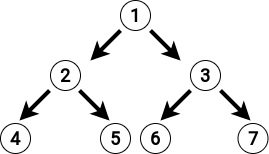

The diagram above was exported from draw.io. Its source (the exported page's mxGraphModel, read from the mxfile embedded in the PNG):
<mxGraphModel dx="1422" dy="686" grid="1" gridSize="10" guides="1" tooltips="1" connect="1" arrows="1" fold="1" page="1" pageScale="1" pageWidth="850" pageHeight="1100" math="0" shadow="0">
  <root>
    <mxCell id="0" />
    <mxCell id="1" parent="0" />
    <mxCell id="bWi91H6nYLXJk-LkGZLk-1" value="&lt;font style=&quot;font-size: 18px&quot; face=&quot;Roboto&quot; data-font-src=&quot;https://fonts.googleapis.com/css?family=Roboto&quot;&gt;&lt;b&gt;1&lt;/b&gt;&lt;/font&gt;" style="ellipse;whiteSpace=wrap;html=1;aspect=fixed;" vertex="1" parent="1">
      <mxGeometry x="380" y="80" width="30" height="30" as="geometry" />
    </mxCell>
    <mxCell id="bWi91H6nYLXJk-LkGZLk-2" value="&lt;font style=&quot;font-size: 18px&quot; face=&quot;Roboto&quot; data-font-src=&quot;https://fonts.googleapis.com/css?family=Roboto&quot;&gt;&lt;b&gt;2&lt;/b&gt;&lt;/font&gt;" style="ellipse;whiteSpace=wrap;html=1;aspect=fixed;" vertex="1" parent="1">
      <mxGeometry x="310" y="140" width="30" height="30" as="geometry" />
    </mxCell>
    <mxCell id="bWi91H6nYLXJk-LkGZLk-3" value="&lt;font style=&quot;font-size: 18px&quot; face=&quot;Roboto&quot; data-font-src=&quot;https://fonts.googleapis.com/css?family=Roboto&quot;&gt;&lt;b&gt;3&lt;/b&gt;&lt;/font&gt;" style="ellipse;whiteSpace=wrap;html=1;aspect=fixed;" vertex="1" parent="1">
      <mxGeometry x="450" y="140" width="30" height="30" as="geometry" />
    </mxCell>
    <mxCell id="bWi91H6nYLXJk-LkGZLk-7" value="&lt;font style=&quot;font-size: 18px&quot; face=&quot;Roboto&quot; data-font-src=&quot;https://fonts.googleapis.com/css?family=Roboto&quot;&gt;&lt;b&gt;4&lt;/b&gt;&lt;/font&gt;" style="ellipse;whiteSpace=wrap;html=1;aspect=fixed;" vertex="1" parent="1">
      <mxGeometry x="260" y="203" width="30" height="30" as="geometry" />
    </mxCell>
    <mxCell id="bWi91H6nYLXJk-LkGZLk-8" value="&lt;font style=&quot;font-size: 18px&quot; face=&quot;Roboto&quot; data-font-src=&quot;https://fonts.googleapis.com/css?family=Roboto&quot;&gt;&lt;b&gt;5&lt;/b&gt;&lt;/font&gt;" style="ellipse;whiteSpace=wrap;html=1;aspect=fixed;" vertex="1" parent="1">
      <mxGeometry x="360" y="203" width="30" height="30" as="geometry" />
    </mxCell>
    <mxCell id="bWi91H6nYLXJk-LkGZLk-9" value="&lt;font style=&quot;font-size: 18px&quot; face=&quot;Roboto&quot; data-font-src=&quot;https://fonts.googleapis.com/css?family=Roboto&quot;&gt;&lt;b&gt;6&lt;/b&gt;&lt;/font&gt;" style="ellipse;whiteSpace=wrap;html=1;aspect=fixed;" vertex="1" parent="1">
      <mxGeometry x="400" y="203" width="30" height="30" as="geometry" />
    </mxCell>
    <mxCell id="bWi91H6nYLXJk-LkGZLk-10" value="&lt;font style=&quot;font-size: 18px&quot; face=&quot;Roboto&quot; data-font-src=&quot;https://fonts.googleapis.com/css?family=Roboto&quot;&gt;&lt;b&gt;7&lt;/b&gt;&lt;/font&gt;" style="ellipse;whiteSpace=wrap;html=1;aspect=fixed;" vertex="1" parent="1">
      <mxGeometry x="497.5" y="203" width="30" height="30" as="geometry" />
    </mxCell>
    <mxCell id="bWi91H6nYLXJk-LkGZLk-11" value="" style="endArrow=classic;html=1;rounded=0;fontSize=18;strokeWidth=4;" edge="1" parent="1">
      <mxGeometry width="50" height="50" relative="1" as="geometry">
        <mxPoint x="410" y="110" as="sourcePoint" />
        <mxPoint x="440" y="140" as="targetPoint" />
      </mxGeometry>
    </mxCell>
    <mxCell id="bWi91H6nYLXJk-LkGZLk-13" value="" style="endArrow=classic;html=1;rounded=0;fontSize=18;strokeWidth=4;" edge="1" parent="1">
      <mxGeometry width="50" height="50" relative="1" as="geometry">
        <mxPoint x="380" y="110" as="sourcePoint" />
        <mxPoint x="350" y="140" as="targetPoint" />
      </mxGeometry>
    </mxCell>
    <mxCell id="bWi91H6nYLXJk-LkGZLk-17" value="" style="endArrow=classic;html=1;rounded=0;fontSize=18;strokeWidth=4;" edge="1" parent="1">
      <mxGeometry width="50" height="50" relative="1" as="geometry">
        <mxPoint x="309" y="170" as="sourcePoint" />
        <mxPoint x="279" y="200" as="targetPoint" />
      </mxGeometry>
    </mxCell>
    <mxCell id="bWi91H6nYLXJk-LkGZLk-18" value="" style="endArrow=classic;html=1;rounded=0;fontSize=18;strokeWidth=4;" edge="1" parent="1">
      <mxGeometry width="50" height="50" relative="1" as="geometry">
        <mxPoint x="339" y="170" as="sourcePoint" />
        <mxPoint x="369" y="200" as="targetPoint" />
      </mxGeometry>
    </mxCell>
    <mxCell id="bWi91H6nYLXJk-LkGZLk-19" value="" style="endArrow=classic;html=1;rounded=0;fontSize=18;strokeWidth=4;" edge="1" parent="1">
      <mxGeometry width="50" height="50" relative="1" as="geometry">
        <mxPoint x="450" y="170" as="sourcePoint" />
        <mxPoint x="420" y="200" as="targetPoint" />
      </mxGeometry>
    </mxCell>
    <mxCell id="bWi91H6nYLXJk-LkGZLk-20" value="" style="endArrow=classic;html=1;rounded=0;fontSize=18;strokeWidth=4;" edge="1" parent="1">
      <mxGeometry width="50" height="50" relative="1" as="geometry">
        <mxPoint x="480" y="170" as="sourcePoint" />
        <mxPoint x="510" y="200" as="targetPoint" />
      </mxGeometry>
    </mxCell>
  </root>
</mxGraphModel>